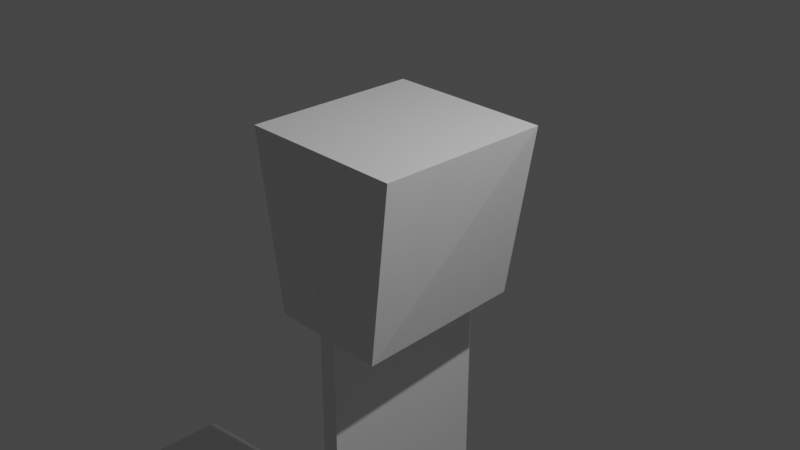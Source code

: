 # Source: cumakpusa.blend  (saved by Blender 3.6.11; exported with 4.5.12 LTS)
import bpy
from mathutils import Matrix  # noqa: F401  (used for matrix-valued properties, if any)

bpy.ops.wm.read_factory_settings(use_empty=True)
scene = bpy.context.scene
scene.name = 'Scene'

# ---- collections
col_collection = bpy.data.collections.new('Collection'); scene.collection.children.link(col_collection)

# ---- materials (node trees are filled in below, after node groups)
mat_material = bpy.data.materials.new('Material')
mat_material.alpha_threshold = 0.0
mat_material.use_transparent_shadow = False
mat_material.roughness = 0.5
mat_material.line_color = (0.0, 0.0, 0.0, 1.0)
mat_material_001 = bpy.data.materials.new('Material.001')
mat_material_001.alpha_threshold = 0.0
mat_material_001.use_transparent_shadow = False
mat_material_001.roughness = 0.5
mat_material_001.line_color = (0.0, 0.0, 0.0, 1.0)

# ---- material node trees
mat_material.use_nodes = True; mat_material.node_tree.nodes.clear()
_N = mat_material.node_tree.nodes; _L = mat_material.node_tree.links
n0 = _N.new('ShaderNodeOutputMaterial'); n0.name = 'Material Output'; n0.location = (300, 300)
n1 = _N.new('ShaderNodeBsdfPrincipled'); n1.name = 'Principled BSDF'; n1.location = (10, 300)
n1.distribution = 'GGX'
n1.subsurface_method = 'RANDOM_WALK_SKIN'
n1.inputs[3].default_value = 1.45
n1.inputs[27].default_value = (0.0, 0.0, 0.0, 1.0)
n1.inputs[28].default_value = 1.0
_L.new(n1.outputs[0], n0.inputs[0])
n0.is_active_output = True
mat_material_001.use_nodes = True; mat_material_001.node_tree.nodes.clear()
_N = mat_material_001.node_tree.nodes; _L = mat_material_001.node_tree.links
n0 = _N.new('ShaderNodeOutputMaterial'); n0.name = 'Material Output'; n0.location = (300, 300)
n1 = _N.new('ShaderNodeBsdfPrincipled'); n1.name = 'Principled BSDF'; n1.location = (10, 300)
n1.distribution = 'GGX'
n1.subsurface_method = 'RANDOM_WALK_SKIN'
n1.inputs[3].default_value = 1.45
n1.inputs[27].default_value = (0.0, 0.0, 0.0, 1.0)
n1.inputs[28].default_value = 1.0
_L.new(n1.outputs[0], n0.inputs[0])
n0.is_active_output = True

# ---- world
world_world = bpy.data.worlds.new('World'); scene.world = world_world
world_world.use_nodes = True; world_world.node_tree.nodes.clear()
_N = world_world.node_tree.nodes; _L = world_world.node_tree.links
n0 = _N.new('ShaderNodeOutputWorld'); n0.name = 'World Output'; n0.location = (300, 300)
n1 = _N.new('ShaderNodeBackground'); n1.name = 'Background'; n1.location = (10, 300)
n1.inputs[0].default_value = (0.05088, 0.05088, 0.05088, 1.0)
_L.new(n1.outputs[0], n0.inputs[0])
n0.is_active_output = True
world_world.color = (0.05088, 0.05088, 0.05088)
world_world.use_sun_shadow = False
world_world.sun_shadow_jitter_overblur = 0.0

# ---- cameras
cam_camera = bpy.data.cameras.new('Camera')
cam_camera.clip_end = 100.0
cam_camera.ortho_scale = 7.314

# ---- lights
light_light = bpy.data.lights.new('Light', 'POINT')
light_light.transmission_factor = 0.0
light_light.energy = 1000.0
light_light.shadow_soft_size = 0.1
light_light.shadow_maximum_resolution = 0.006
light_light.use_absolute_resolution = True

# ---- meshes
me_cube = bpy.data.meshes.new('Cube')
me_cube.from_pydata([(-1.0, 1.0, 1.0), (-0.01017, -1.0, -1.0), (-1.0, -1.0, 1.0), (-0.041, -1.0, 1.0), (-0.6677, -1.0, -1.0), (-0.7674, 1.0, -1.0), (-0.037, 1.0, 1.0), (0.06682, 1.0, -1.0)], [], [(5, 4, 2, 0), (1, 3, 2, 4), (3, 6, 0, 2), (4, 5, 7, 1), (7, 6, 3, 1), (5, 0, 6, 7)])
_uv = me_cube.uv_layers.new(name='UVMap')
_uv.uv.foreach_set('vector', [0.1541, 0.5, 0.1665, 0.75, 0.625, 0.0, 0.625, 0.25, 0.375, 0.8763, 0.625, 0.8801, 0.625, 1.0, 0.375, 0.9585, 0.7551, 0.75, 0.7546, 0.5, 0.875, 0.5, 0.875, 0.75, 0.1665, 0.75, 0.1541, 0.5, 0.2584, 0.5, 0.2487, 0.75, 0.375, 0.3834, 0.7546, 0.5, 0.625, 0.8801, 0.2487, 0.75, 0.375, 0.2791, 0.625, 0.25, 0.625, 0.3704, 0.375, 0.3834])
me_cube.materials.append(mat_material)
me_cube.use_mirror_vertex_groups = False
me_cube.update()
me_cube_003 = bpy.data.meshes.new('Cube.003')
me_cube_003.from_pydata([(-1.0, 1.0, 1.0), (-0.01017, -1.0, -1.0), (-1.0, -1.0, 1.0), (-0.041, -1.0, 1.0), (-0.6677, -1.0, -1.0), (-0.7674, 1.0, -1.0), (-0.037, 1.0, 1.0), (0.06682, 1.0, -1.0)], [], [(5, 4, 2, 0), (1, 3, 2, 4), (3, 6, 0, 2), (4, 5, 7, 1), (7, 6, 3, 1), (5, 0, 6, 7)])
_uv = me_cube_003.uv_layers.new(name='UVMap')
_uv.uv.foreach_set('vector', [0.1541, 0.5, 0.1665, 0.75, 0.625, 0.0, 0.625, 0.25, 0.375, 0.8763, 0.625, 0.8801, 0.625, 1.0, 0.375, 0.9585, 0.7551, 0.75, 0.7546, 0.5, 0.875, 0.5, 0.875, 0.75, 0.1665, 0.75, 0.1541, 0.5, 0.2584, 0.5, 0.2487, 0.75, 0.375, 0.3834, 0.7546, 0.5, 0.625, 0.8801, 0.2487, 0.75, 0.375, 0.2791, 0.625, 0.25, 0.625, 0.3704, 0.375, 0.3834])
me_cube_003.materials.append(mat_material_001)
me_cube_003.use_mirror_vertex_groups = False
me_cube_003.update()
me_cube_004 = bpy.data.meshes.new('Cube.004')
me_cube_004.from_pydata([(-0.1026, -0.9954, -0.9762), (-0.1026, -0.9954, 0.9762), (-0.1026, 0.9954, -0.9762), (-0.1026, 0.9954, 0.9762), (0.1026, -0.9954, -0.9762), (0.1026, -0.9954, 0.9762), (0.1026, 0.9954, -0.9762), (0.1026, 0.9954, 0.9762)], [], [(0, 1, 3, 2), (2, 3, 7, 6), (6, 7, 5, 4), (4, 5, 1, 0), (2, 6, 4, 0), (7, 3, 1, 5)])
_uv = me_cube_004.uv_layers.new(name='UVMap')
_uv.uv.foreach_set('vector', [0.375, 0.0, 0.625, 0.0, 0.625, 0.25, 0.375, 0.25, 0.375, 0.25, 0.625, 0.25, 0.625, 0.5, 0.375, 0.5, 0.375, 0.5, 0.625, 0.5, 0.625, 0.75, 0.375, 0.75, 0.375, 0.75, 0.625, 0.75, 0.625, 1.0, 0.375, 1.0, 0.125, 0.5, 0.375, 0.5, 0.375, 0.75, 0.125, 0.75, 0.625, 0.5, 0.875, 0.5, 0.875, 0.75, 0.625, 0.75])
me_cube_004.update()
me_cube_005 = bpy.data.meshes.new('Cube.005')
me_cube_005.from_pydata([(-0.1026, -0.9954, -0.9762), (-0.1026, -0.9954, 0.9762), (-0.1026, 0.9954, -0.9762), (-0.1026, 0.9954, 0.9762), (0.1026, -0.9954, -0.9762), (0.1026, -0.9954, 0.9762), (0.1026, 0.9954, -0.9762), (0.1026, 0.9954, 0.9762)], [], [(0, 1, 3, 2), (2, 3, 7, 6), (6, 7, 5, 4), (4, 5, 1, 0), (2, 6, 4, 0), (7, 3, 1, 5)])
_uv = me_cube_005.uv_layers.new(name='UVMap')
_uv.uv.foreach_set('vector', [0.375, 0.0, 0.625, 0.0, 0.625, 0.25, 0.375, 0.25, 0.375, 0.25, 0.625, 0.25, 0.625, 0.5, 0.375, 0.5, 0.375, 0.5, 0.625, 0.5, 0.625, 0.75, 0.375, 0.75, 0.375, 0.75, 0.625, 0.75, 0.625, 1.0, 0.375, 1.0, 0.125, 0.5, 0.375, 0.5, 0.375, 0.75, 0.125, 0.75, 0.625, 0.5, 0.875, 0.5, 0.875, 0.75, 0.625, 0.75])
me_cube_005.update()
me_cube_006 = bpy.data.meshes.new('Cube.006')
me_cube_006.from_pydata([(-0.1026, -0.9954, -0.9762), (-0.1026, -0.9954, 0.9762), (-0.1026, 0.9954, -0.9762), (-0.1026, 0.9954, 0.9762), (0.1026, -0.9954, -0.9762), (0.1026, -0.9954, 0.9762), (0.1026, 0.9954, -0.9762), (0.1026, 0.9954, 0.9762)], [], [(0, 1, 3, 2), (2, 3, 7, 6), (6, 7, 5, 4), (4, 5, 1, 0), (2, 6, 4, 0), (7, 3, 1, 5)])
_uv = me_cube_006.uv_layers.new(name='UVMap')
_uv.uv.foreach_set('vector', [0.375, 0.0, 0.625, 0.0, 0.625, 0.25, 0.375, 0.25, 0.375, 0.25, 0.625, 0.25, 0.625, 0.5, 0.375, 0.5, 0.375, 0.5, 0.625, 0.5, 0.625, 0.75, 0.375, 0.75, 0.375, 0.75, 0.625, 0.75, 0.625, 1.0, 0.375, 1.0, 0.125, 0.5, 0.375, 0.5, 0.375, 0.75, 0.125, 0.75, 0.625, 0.5, 0.875, 0.5, 0.875, 0.75, 0.625, 0.75])
me_cube_006.update()

# ---- objects
ob_cube = bpy.data.objects.new('Cube', me_cube)
ob_light = bpy.data.objects.new('Light', light_light)
ob_camera = bpy.data.objects.new('Camera', cam_camera)
ob_cube_001 = bpy.data.objects.new('Cube.001', me_cube_003)
ob_cube_002 = bpy.data.objects.new('Cube.002', me_cube_004)
ob_cube_003 = bpy.data.objects.new('Cube.003', me_cube_005)
ob_cube_004 = bpy.data.objects.new('Cube.004', me_cube_006)

# ---- transforms, parenting, visibility, modifiers, constraints
ob_cube.location = (0.0, 0.0, 0.0)
ob_cube.lock_rotations_4d = False
ob_cube.empty_display_type = 'ARROWS'
ob_cube.lineart.crease_threshold = 0.0
ob_light.location = (4.076, 1.005, 5.904)
ob_light.rotation_euler = (0.6503, 0.05522, 1.866)
ob_light.lock_rotations_4d = False
ob_light.empty_display_type = 'ARROWS'
ob_light.color = (0.0, 0.0, 0.0, 0.0)
ob_light.lineart.crease_threshold = 0.0
ob_camera.location = (7.359, -6.926, 4.958)
ob_camera.rotation_euler = (1.109, 0.0, 0.8149)
ob_camera.lock_rotations_4d = False
ob_camera.empty_display_type = 'ARROWS'
ob_camera.color = (0.0, 0.0, 0.0, 0.0)
ob_camera.display_type = 'WIRE'
ob_camera.lineart.crease_threshold = 0.0
ob_cube_001.location = (-0.08631, 0.0, 0.0)
ob_cube_001.rotation_euler = (0.0, 6.283, 3.142)
ob_cube_001.lock_rotations_4d = False
ob_cube_001.empty_display_type = 'ARROWS'
ob_cube_001.lineart.crease_threshold = 0.0
ob_cube_002.location = (0.001528, 0.004562, -2.68)
ob_cube_002.rotation_euler = (3.142, 3.02e-07, 8.742e-08)
ob_cube_002.scale = (1.0, 1.0, 2.84)
ob_cube_003.location = (2.785, 0.004562, -5.72)
ob_cube_003.rotation_euler = (3.142, -1.431, 8.742e-08)
ob_cube_003.scale = (1.0, 1.0, 2.84)
ob_cube_004.location = (-2.717, 0.004562, -5.72)
ob_cube_004.rotation_euler = (3.142, 1.431, 8.742e-08)
ob_cube_004.scale = (1.0, 1.0, 2.84)

# ---- collection membership
col_collection.objects.link(ob_cube)
col_collection.objects.link(ob_light)
col_collection.objects.link(ob_camera)
col_collection.objects.link(ob_cube_001)
col_collection.objects.link(ob_cube_002)
col_collection.objects.link(ob_cube_003)
col_collection.objects.link(ob_cube_004)

# ---- scene / render settings (as saved in the file)
scene.camera = ob_camera
scene.frame_start = 1; scene.frame_end = 250; scene.frame_set(1)
scene.render.engine = 'BLENDER_EEVEE_NEXT'
scene.cycles.sampling_pattern = 'TABULATED_SOBOL'
scene.view_settings.view_transform = 'Filmic'
bpy.context.view_layer.update()
